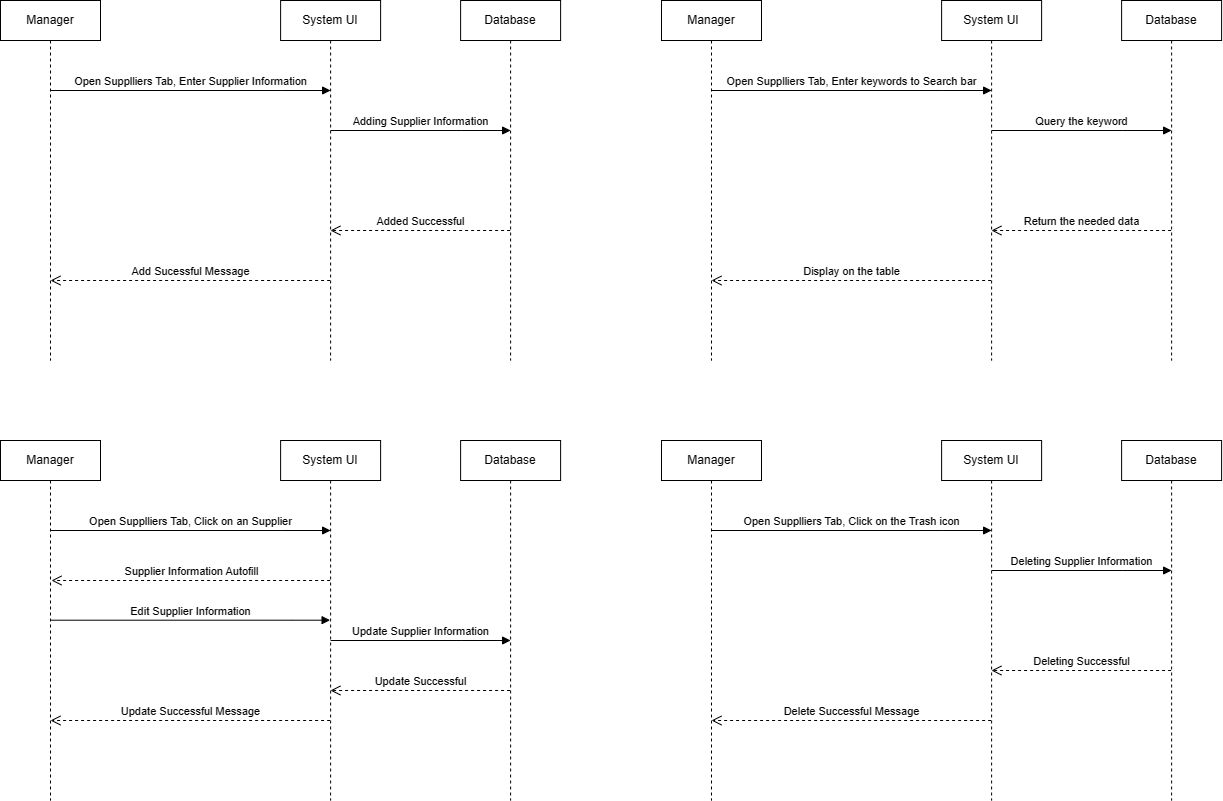

The diagram above was exported from draw.io. Its source (the exported page's mxGraphModel, read from the mxfile embedded in the PNG):
<mxGraphModel dx="1426" dy="751" grid="1" gridSize="10" guides="1" tooltips="1" connect="1" arrows="1" fold="1" page="1" pageScale="1" pageWidth="850" pageHeight="1100" math="0" shadow="0">
  <root>
    <mxCell id="0" />
    <mxCell id="1" parent="0" />
    <mxCell id="b7IyEP5nrYejpp75OZmh-5" value="System UI" style="shape=umlLifeline;perimeter=lifelinePerimeter;whiteSpace=wrap;html=1;container=1;collapsible=0;recursiveResize=0;outlineConnect=0;" parent="1" vertex="1">
      <mxGeometry x="309.11" y="40" width="100" height="360" as="geometry" />
    </mxCell>
    <mxCell id="b7IyEP5nrYejpp75OZmh-12" value="Adding Supplier Information" style="html=1;verticalAlign=bottom;endArrow=block;rounded=0;" parent="b7IyEP5nrYejpp75OZmh-5" edge="1">
      <mxGeometry width="80" relative="1" as="geometry">
        <mxPoint x="50" y="130" as="sourcePoint" />
        <mxPoint x="230" y="130" as="targetPoint" />
        <Array as="points">
          <mxPoint x="180.5" y="130" />
        </Array>
      </mxGeometry>
    </mxCell>
    <mxCell id="b7IyEP5nrYejpp75OZmh-16" value="Add Sucessful Message" style="html=1;verticalAlign=bottom;endArrow=open;dashed=1;endSize=8;rounded=0;" parent="b7IyEP5nrYejpp75OZmh-5" edge="1">
      <mxGeometry relative="1" as="geometry">
        <mxPoint x="49.500000000000114" y="280" as="sourcePoint" />
        <mxPoint x="-230.11" y="280" as="targetPoint" />
        <Array as="points">
          <mxPoint x="-169.61" y="280" />
        </Array>
      </mxGeometry>
    </mxCell>
    <mxCell id="b7IyEP5nrYejpp75OZmh-6" value="Database" style="shape=umlLifeline;perimeter=lifelinePerimeter;whiteSpace=wrap;html=1;container=1;collapsible=0;recursiveResize=0;outlineConnect=0;" parent="1" vertex="1">
      <mxGeometry x="489.11" y="40" width="100" height="360" as="geometry" />
    </mxCell>
    <mxCell id="b7IyEP5nrYejpp75OZmh-8" value="Added Successful" style="html=1;verticalAlign=bottom;endArrow=open;dashed=1;endSize=8;rounded=0;" parent="b7IyEP5nrYejpp75OZmh-6" edge="1">
      <mxGeometry relative="1" as="geometry">
        <mxPoint x="49.50000000000034" y="230.0000000000001" as="sourcePoint" />
        <mxPoint x="-130.18965517241384" y="230.0000000000001" as="targetPoint" />
        <Array as="points">
          <mxPoint x="-69.5" y="230" />
        </Array>
      </mxGeometry>
    </mxCell>
    <mxCell id="b7IyEP5nrYejpp75OZmh-15" value="Open Supplliers Tab, Enter Supplier Information" style="html=1;verticalAlign=bottom;endArrow=block;rounded=0;" parent="1" source="b7IyEP5nrYejpp75OZmh-17" edge="1">
      <mxGeometry x="-0.0011" width="80" relative="1" as="geometry">
        <mxPoint x="179.11" y="130" as="sourcePoint" />
        <mxPoint x="359.11" y="130" as="targetPoint" />
        <Array as="points">
          <mxPoint x="309.61" y="130" />
        </Array>
        <mxPoint as="offset" />
      </mxGeometry>
    </mxCell>
    <mxCell id="b7IyEP5nrYejpp75OZmh-17" value="Manager" style="shape=umlLifeline;perimeter=lifelinePerimeter;whiteSpace=wrap;html=1;container=1;collapsible=0;recursiveResize=0;outlineConnect=0;" parent="1" vertex="1">
      <mxGeometry x="29" y="40" width="100" height="360" as="geometry" />
    </mxCell>
    <mxCell id="b7IyEP5nrYejpp75OZmh-19" value="System UI" style="shape=umlLifeline;perimeter=lifelinePerimeter;whiteSpace=wrap;html=1;container=1;collapsible=0;recursiveResize=0;outlineConnect=0;" parent="1" vertex="1">
      <mxGeometry x="970.11" y="40" width="100" height="360" as="geometry" />
    </mxCell>
    <mxCell id="b7IyEP5nrYejpp75OZmh-20" value="Query the keyword" style="html=1;verticalAlign=bottom;endArrow=block;rounded=0;" parent="b7IyEP5nrYejpp75OZmh-19" edge="1">
      <mxGeometry width="80" relative="1" as="geometry">
        <mxPoint x="50" y="130" as="sourcePoint" />
        <mxPoint x="230" y="130" as="targetPoint" />
        <Array as="points">
          <mxPoint x="180.5" y="130" />
        </Array>
      </mxGeometry>
    </mxCell>
    <mxCell id="b7IyEP5nrYejpp75OZmh-21" value="Display on the table" style="html=1;verticalAlign=bottom;endArrow=open;dashed=1;endSize=8;rounded=0;" parent="b7IyEP5nrYejpp75OZmh-19" edge="1">
      <mxGeometry relative="1" as="geometry">
        <mxPoint x="49.500000000000114" y="280" as="sourcePoint" />
        <mxPoint x="-230.11" y="280" as="targetPoint" />
        <Array as="points">
          <mxPoint x="-169.61" y="280" />
        </Array>
      </mxGeometry>
    </mxCell>
    <mxCell id="b7IyEP5nrYejpp75OZmh-22" value="Database" style="shape=umlLifeline;perimeter=lifelinePerimeter;whiteSpace=wrap;html=1;container=1;collapsible=0;recursiveResize=0;outlineConnect=0;" parent="1" vertex="1">
      <mxGeometry x="1150.1100000000001" y="40" width="100" height="360" as="geometry" />
    </mxCell>
    <mxCell id="b7IyEP5nrYejpp75OZmh-23" value="Return the needed data" style="html=1;verticalAlign=bottom;endArrow=open;dashed=1;endSize=8;rounded=0;" parent="b7IyEP5nrYejpp75OZmh-22" edge="1">
      <mxGeometry relative="1" as="geometry">
        <mxPoint x="49.50000000000034" y="230.0000000000001" as="sourcePoint" />
        <mxPoint x="-130.18965517241384" y="230.0000000000001" as="targetPoint" />
        <Array as="points">
          <mxPoint x="-69.5" y="230" />
        </Array>
      </mxGeometry>
    </mxCell>
    <mxCell id="b7IyEP5nrYejpp75OZmh-24" value="Open Supplliers Tab, Enter keywords to Search bar" style="html=1;verticalAlign=bottom;endArrow=block;rounded=0;" parent="1" source="b7IyEP5nrYejpp75OZmh-25" edge="1">
      <mxGeometry x="-0.0015" width="80" relative="1" as="geometry">
        <mxPoint x="840.11" y="130" as="sourcePoint" />
        <mxPoint x="1020.11" y="130" as="targetPoint" />
        <Array as="points">
          <mxPoint x="970.61" y="130" />
        </Array>
        <mxPoint as="offset" />
      </mxGeometry>
    </mxCell>
    <mxCell id="b7IyEP5nrYejpp75OZmh-25" value="Manager" style="shape=umlLifeline;perimeter=lifelinePerimeter;whiteSpace=wrap;html=1;container=1;collapsible=0;recursiveResize=0;outlineConnect=0;" parent="1" vertex="1">
      <mxGeometry x="690" y="40" width="100" height="360" as="geometry" />
    </mxCell>
    <mxCell id="b7IyEP5nrYejpp75OZmh-26" value="System UI" style="shape=umlLifeline;perimeter=lifelinePerimeter;whiteSpace=wrap;html=1;container=1;collapsible=0;recursiveResize=0;outlineConnect=0;" parent="1" vertex="1">
      <mxGeometry x="309.11" y="480" width="100" height="360" as="geometry" />
    </mxCell>
    <mxCell id="b7IyEP5nrYejpp75OZmh-27" value="Update Supplier Information" style="html=1;verticalAlign=bottom;endArrow=block;rounded=0;" parent="b7IyEP5nrYejpp75OZmh-26" edge="1">
      <mxGeometry width="80" relative="1" as="geometry">
        <mxPoint x="50" y="200" as="sourcePoint" />
        <mxPoint x="230" y="200" as="targetPoint" />
        <Array as="points">
          <mxPoint x="180.5" y="200" />
        </Array>
      </mxGeometry>
    </mxCell>
    <mxCell id="b7IyEP5nrYejpp75OZmh-28" value="Update Successful Message" style="html=1;verticalAlign=bottom;endArrow=open;dashed=1;endSize=8;rounded=0;" parent="b7IyEP5nrYejpp75OZmh-26" edge="1">
      <mxGeometry relative="1" as="geometry">
        <mxPoint x="49.500000000000114" y="280" as="sourcePoint" />
        <mxPoint x="-230.11" y="280" as="targetPoint" />
        <Array as="points">
          <mxPoint x="-169.61" y="280" />
        </Array>
      </mxGeometry>
    </mxCell>
    <mxCell id="b7IyEP5nrYejpp75OZmh-30" value="Update Successful" style="html=1;verticalAlign=bottom;endArrow=open;dashed=1;endSize=8;rounded=0;" parent="b7IyEP5nrYejpp75OZmh-26" edge="1">
      <mxGeometry relative="1" as="geometry">
        <mxPoint x="229.50000000000045" y="250.0000000000001" as="sourcePoint" />
        <mxPoint x="49.81034482758628" y="250.0000000000001" as="targetPoint" />
        <Array as="points">
          <mxPoint x="110.50000000000011" y="250" />
        </Array>
      </mxGeometry>
    </mxCell>
    <mxCell id="b7IyEP5nrYejpp75OZmh-29" value="Database" style="shape=umlLifeline;perimeter=lifelinePerimeter;whiteSpace=wrap;html=1;container=1;collapsible=0;recursiveResize=0;outlineConnect=0;" parent="1" vertex="1">
      <mxGeometry x="489.1100000000001" y="480" width="100" height="360" as="geometry" />
    </mxCell>
    <mxCell id="b7IyEP5nrYejpp75OZmh-31" value="Open Supplliers Tab, Click on an Supplier" style="html=1;verticalAlign=bottom;endArrow=block;rounded=0;" parent="1" source="b7IyEP5nrYejpp75OZmh-32" edge="1">
      <mxGeometry x="-0.0019" width="80" relative="1" as="geometry">
        <mxPoint x="179.11" y="570" as="sourcePoint" />
        <mxPoint x="359.1100000000001" y="570" as="targetPoint" />
        <Array as="points">
          <mxPoint x="309.61" y="570" />
        </Array>
        <mxPoint as="offset" />
      </mxGeometry>
    </mxCell>
    <mxCell id="b7IyEP5nrYejpp75OZmh-32" value="Manager" style="shape=umlLifeline;perimeter=lifelinePerimeter;whiteSpace=wrap;html=1;container=1;collapsible=0;recursiveResize=0;outlineConnect=0;" parent="1" vertex="1">
      <mxGeometry x="29" y="480" width="100" height="360" as="geometry" />
    </mxCell>
    <mxCell id="b7IyEP5nrYejpp75OZmh-34" value="Supplier Information Autofill" style="html=1;verticalAlign=bottom;endArrow=open;dashed=1;endSize=8;rounded=0;" parent="b7IyEP5nrYejpp75OZmh-32" source="b7IyEP5nrYejpp75OZmh-26" edge="1">
      <mxGeometry x="-0.005" relative="1" as="geometry">
        <mxPoint x="330.6100000000001" y="140" as="sourcePoint" />
        <mxPoint x="51" y="140" as="targetPoint" />
        <Array as="points">
          <mxPoint x="111.5" y="140" />
        </Array>
        <mxPoint as="offset" />
      </mxGeometry>
    </mxCell>
    <mxCell id="b7IyEP5nrYejpp75OZmh-33" value="Edit Supplier Information" style="html=1;verticalAlign=bottom;endArrow=block;rounded=0;" parent="1" edge="1">
      <mxGeometry x="-0.0015" width="80" relative="1" as="geometry">
        <mxPoint x="78.89393939393938" y="659.7" as="sourcePoint" />
        <mxPoint x="358.6100000000001" y="659.7" as="targetPoint" />
        <Array as="points">
          <mxPoint x="319.61" y="659.7" />
        </Array>
        <mxPoint as="offset" />
      </mxGeometry>
    </mxCell>
    <mxCell id="b7IyEP5nrYejpp75OZmh-42" value="System UI" style="shape=umlLifeline;perimeter=lifelinePerimeter;whiteSpace=wrap;html=1;container=1;collapsible=0;recursiveResize=0;outlineConnect=0;" parent="1" vertex="1">
      <mxGeometry x="970.11" y="480" width="100" height="360" as="geometry" />
    </mxCell>
    <mxCell id="b7IyEP5nrYejpp75OZmh-43" value="Deleting Supplier Information" style="html=1;verticalAlign=bottom;endArrow=block;rounded=0;" parent="b7IyEP5nrYejpp75OZmh-42" edge="1">
      <mxGeometry width="80" relative="1" as="geometry">
        <mxPoint x="50" y="130" as="sourcePoint" />
        <mxPoint x="230" y="130" as="targetPoint" />
        <Array as="points">
          <mxPoint x="180.5" y="130" />
        </Array>
      </mxGeometry>
    </mxCell>
    <mxCell id="b7IyEP5nrYejpp75OZmh-44" value="Delete Successful Message" style="html=1;verticalAlign=bottom;endArrow=open;dashed=1;endSize=8;rounded=0;" parent="b7IyEP5nrYejpp75OZmh-42" edge="1">
      <mxGeometry relative="1" as="geometry">
        <mxPoint x="49.500000000000114" y="280" as="sourcePoint" />
        <mxPoint x="-230.11" y="280" as="targetPoint" />
        <Array as="points">
          <mxPoint x="-169.61" y="280" />
        </Array>
      </mxGeometry>
    </mxCell>
    <mxCell id="b7IyEP5nrYejpp75OZmh-45" value="Database" style="shape=umlLifeline;perimeter=lifelinePerimeter;whiteSpace=wrap;html=1;container=1;collapsible=0;recursiveResize=0;outlineConnect=0;" parent="1" vertex="1">
      <mxGeometry x="1150.1100000000001" y="480" width="100" height="360" as="geometry" />
    </mxCell>
    <mxCell id="b7IyEP5nrYejpp75OZmh-46" value="Deleting Successful" style="html=1;verticalAlign=bottom;endArrow=open;dashed=1;endSize=8;rounded=0;" parent="b7IyEP5nrYejpp75OZmh-45" edge="1">
      <mxGeometry relative="1" as="geometry">
        <mxPoint x="49.50000000000034" y="230.0000000000001" as="sourcePoint" />
        <mxPoint x="-130.18965517241384" y="230.0000000000001" as="targetPoint" />
        <Array as="points">
          <mxPoint x="-69.5" y="230" />
        </Array>
      </mxGeometry>
    </mxCell>
    <mxCell id="b7IyEP5nrYejpp75OZmh-47" value="Open Supplliers Tab, Click on the Trash icon" style="html=1;verticalAlign=bottom;endArrow=block;rounded=0;" parent="1" source="b7IyEP5nrYejpp75OZmh-48" edge="1">
      <mxGeometry x="-0.0017" width="80" relative="1" as="geometry">
        <mxPoint x="840.11" y="570" as="sourcePoint" />
        <mxPoint x="1020.1100000000001" y="570" as="targetPoint" />
        <Array as="points">
          <mxPoint x="970.61" y="570" />
        </Array>
        <mxPoint as="offset" />
      </mxGeometry>
    </mxCell>
    <mxCell id="b7IyEP5nrYejpp75OZmh-48" value="Manager" style="shape=umlLifeline;perimeter=lifelinePerimeter;whiteSpace=wrap;html=1;container=1;collapsible=0;recursiveResize=0;outlineConnect=0;" parent="1" vertex="1">
      <mxGeometry x="690" y="480" width="100" height="360" as="geometry" />
    </mxCell>
  </root>
</mxGraphModel>